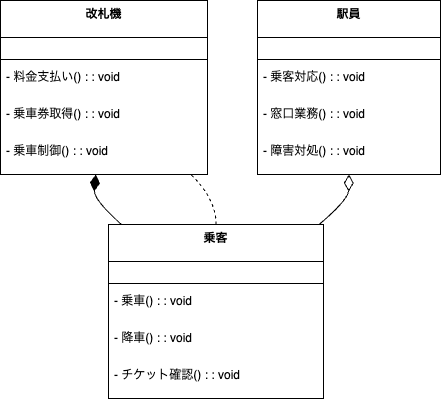

The diagram above was exported from draw.io. Its source (the exported page's mxGraphModel, read from the mxfile embedded in the PNG):
<mxGraphModel>
  <root>
    <mxCell id="0" />
    <mxCell id="1" parent="0" />
    <mxCell id="2" value="改札機" style="swimlane;fontStyle=1;align=center;verticalAlign=top;childLayout=stackLayout;horizontal=1;startSize=36.888888888888886;horizontalStack=0;resizeParent=1;resizeParentMax=0;resizeLast=0;collapsible=0;marginBottom=0;" vertex="1" parent="1">
      <mxGeometry x="8" y="8" width="207" height="174" as="geometry" />
    </mxCell>
    <mxCell id="3" style="line;strokeWidth=1;fillColor=none;align=left;verticalAlign=middle;spacingTop=-1;spacingLeft=3;spacingRight=3;rotatable=0;labelPosition=right;points=[];portConstraint=eastwest;strokeColor=inherit;" vertex="1" parent="2">
      <mxGeometry y="55" width="207" height="8" as="geometry" />
    </mxCell>
    <mxCell id="4" value="- 料金支払い() : : void" style="text;strokeColor=none;fillColor=none;align=left;verticalAlign=top;spacingLeft=4;spacingRight=4;overflow=hidden;rotatable=0;points=[[0,0.5],[1,0.5]];portConstraint=eastwest;" vertex="1" parent="2">
      <mxGeometry y="63" width="207" height="37" as="geometry" />
    </mxCell>
    <mxCell id="5" value="- 乗車券取得() : : void" style="text;strokeColor=none;fillColor=none;align=left;verticalAlign=top;spacingLeft=4;spacingRight=4;overflow=hidden;rotatable=0;points=[[0,0.5],[1,0.5]];portConstraint=eastwest;" vertex="1" parent="2">
      <mxGeometry y="100" width="207" height="37" as="geometry" />
    </mxCell>
    <mxCell id="6" value="- 乗車制御() : : void" style="text;strokeColor=none;fillColor=none;align=left;verticalAlign=top;spacingLeft=4;spacingRight=4;overflow=hidden;rotatable=0;points=[[0,0.5],[1,0.5]];portConstraint=eastwest;" vertex="1" parent="2">
      <mxGeometry y="137" width="207" height="37" as="geometry" />
    </mxCell>
    <mxCell id="7" value="乗客" style="swimlane;fontStyle=1;align=center;verticalAlign=top;childLayout=stackLayout;horizontal=1;startSize=36.888888888888886;horizontalStack=0;resizeParent=1;resizeParentMax=0;resizeLast=0;collapsible=0;marginBottom=0;" vertex="1" parent="1">
      <mxGeometry x="116" y="232" width="215" height="174" as="geometry" />
    </mxCell>
    <mxCell id="8" style="line;strokeWidth=1;fillColor=none;align=left;verticalAlign=middle;spacingTop=-1;spacingLeft=3;spacingRight=3;rotatable=0;labelPosition=right;points=[];portConstraint=eastwest;strokeColor=inherit;" vertex="1" parent="7">
      <mxGeometry y="55" width="215" height="8" as="geometry" />
    </mxCell>
    <mxCell id="9" value="- 乗車() : : void" style="text;strokeColor=none;fillColor=none;align=left;verticalAlign=top;spacingLeft=4;spacingRight=4;overflow=hidden;rotatable=0;points=[[0,0.5],[1,0.5]];portConstraint=eastwest;" vertex="1" parent="7">
      <mxGeometry y="63" width="215" height="37" as="geometry" />
    </mxCell>
    <mxCell id="10" value="- 降車() : : void" style="text;strokeColor=none;fillColor=none;align=left;verticalAlign=top;spacingLeft=4;spacingRight=4;overflow=hidden;rotatable=0;points=[[0,0.5],[1,0.5]];portConstraint=eastwest;" vertex="1" parent="7">
      <mxGeometry y="100" width="215" height="37" as="geometry" />
    </mxCell>
    <mxCell id="11" value="- チケット確認() : : void" style="text;strokeColor=none;fillColor=none;align=left;verticalAlign=top;spacingLeft=4;spacingRight=4;overflow=hidden;rotatable=0;points=[[0,0.5],[1,0.5]];portConstraint=eastwest;" vertex="1" parent="7">
      <mxGeometry y="137" width="215" height="37" as="geometry" />
    </mxCell>
    <mxCell id="12" value="駅員" style="swimlane;fontStyle=1;align=center;verticalAlign=top;childLayout=stackLayout;horizontal=1;startSize=36.888888888888886;horizontalStack=0;resizeParent=1;resizeParentMax=0;resizeLast=0;collapsible=0;marginBottom=0;" vertex="1" parent="1">
      <mxGeometry x="265" y="8" width="183" height="174" as="geometry" />
    </mxCell>
    <mxCell id="13" style="line;strokeWidth=1;fillColor=none;align=left;verticalAlign=middle;spacingTop=-1;spacingLeft=3;spacingRight=3;rotatable=0;labelPosition=right;points=[];portConstraint=eastwest;strokeColor=inherit;" vertex="1" parent="12">
      <mxGeometry y="55" width="183" height="8" as="geometry" />
    </mxCell>
    <mxCell id="14" value="- 乗客対応() : : void" style="text;strokeColor=none;fillColor=none;align=left;verticalAlign=top;spacingLeft=4;spacingRight=4;overflow=hidden;rotatable=0;points=[[0,0.5],[1,0.5]];portConstraint=eastwest;" vertex="1" parent="12">
      <mxGeometry y="63" width="183" height="37" as="geometry" />
    </mxCell>
    <mxCell id="15" value="- 窓口業務() : : void" style="text;strokeColor=none;fillColor=none;align=left;verticalAlign=top;spacingLeft=4;spacingRight=4;overflow=hidden;rotatable=0;points=[[0,0.5],[1,0.5]];portConstraint=eastwest;" vertex="1" parent="12">
      <mxGeometry y="100" width="183" height="37" as="geometry" />
    </mxCell>
    <mxCell id="16" value="- 障害対処() : : void" style="text;strokeColor=none;fillColor=none;align=left;verticalAlign=top;spacingLeft=4;spacingRight=4;overflow=hidden;rotatable=0;points=[[0,0.5],[1,0.5]];portConstraint=eastwest;" vertex="1" parent="12">
      <mxGeometry y="137" width="183" height="37" as="geometry" />
    </mxCell>
    <mxCell id="17" value="" style="curved=1;startArrow=diamondThin;startSize=14;startFill=1;endArrow=none;exitX=0.46;exitY=1;entryX=0.06;entryY=0;" edge="1" parent="1" source="2" target="7">
      <mxGeometry relative="1" as="geometry">
        <Array as="points">
          <mxPoint x="101" y="207" />
        </Array>
      </mxGeometry>
    </mxCell>
    <mxCell id="18" value="" style="curved=1;startArrow=diamondThin;startSize=14;startFill=0;endArrow=none;exitX=0.5;exitY=1;entryX=0.98;entryY=0;" edge="1" parent="1" source="12" target="7">
      <mxGeometry relative="1" as="geometry">
        <Array as="points">
          <mxPoint x="356" y="207" />
        </Array>
      </mxGeometry>
    </mxCell>
    <mxCell id="19" value="" style="curved=1;dashed=1;startArrow=none;endArrow=none;exitX=0.5;exitY=0;entryX=0.92;entryY=1;" edge="1" parent="1" source="7" target="2">
      <mxGeometry relative="1" as="geometry">
        <Array as="points">
          <mxPoint x="224" y="207" />
        </Array>
      </mxGeometry>
    </mxCell>
  </root>
</mxGraphModel>